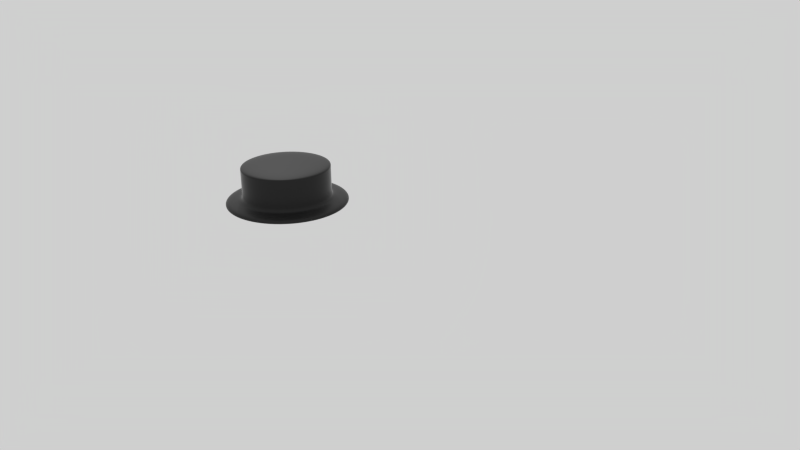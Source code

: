 # Source: VG_Hat.blend  (saved by Blender 2.79.0; exported with 4.5.12 LTS)
import bpy
from mathutils import Matrix  # noqa: F401  (used for matrix-valued properties, if any)

bpy.ops.wm.read_factory_settings(use_empty=True)
scene = bpy.context.scene
scene.name = 'Scene'

# ---- collections
col_collection_1 = bpy.data.collections.new('Collection 1'); scene.collection.children.link(col_collection_1)

# ---- images (referenced by path relative to the original .blend; pixels are not part of the script)
import os
ASSET_DIR = os.environ.get("B2B_ASSET_DIR", "")  # directory of the original .blend (textures are referenced by path, not embedded)
HERE = os.path.dirname(os.path.abspath(__file__))  # packed textures are extracted next to this script under _unpacked/

def load_image(name, relpath, width, height, colorspace="sRGB"):
    """Load a texture the original file referenced (path relative to the .blend, or extracted next to this script)."""
    p = next((c for c in (os.path.join(HERE, relpath), os.path.join(ASSET_DIR, relpath)) if relpath and os.path.exists(c)), "")
    if p:
        img = bpy.data.images.load(p, check_existing=True)
        img.name = name
    else:  # same state as the original file: an image datablock whose file is absent (Cycles renders it pink)
        img = bpy.data.images.new(name, width, height)
        img.source = "FILE"
        img.filepath = "//" + (relpath or name)
    img.colorspace_settings.name = colorspace
    return img
img_red_micro_fiber_cloth_fabric_texture_jpg = load_image('red-micro-fiber-cloth-fabric-texture.jpg', 'red-micro-fiber-cloth-fabric-texture.jpg', 1024, 1024, 'sRGB')

# ---- materials (node trees are filled in below, after node groups)
mat_material_001 = bpy.data.materials.new('Material.001')
mat_material_001.alpha_threshold = 0.0
mat_material_001.diffuse_color = (0.008076, 0.008076, 0.008076, 1.0)
mat_material_001.roughness = 0.5
mat_material_001.specular_intensity = 1.0
mat_material_001.line_color = (0.0, 0.0, 0.0, 1.0)

# ---- material node trees
mat_material_001.use_nodes = True; mat_material_001.node_tree.nodes.clear()
_N = mat_material_001.node_tree.nodes; _L = mat_material_001.node_tree.links
n0 = _N.new('ShaderNodeMixShader'); n0.name = 'Mix Shader'; n0.location = (236, 294)
n1 = _N.new('ShaderNodeOutputMaterial'); n1.name = 'Material Output'; n1.location = (461, 165)
n2 = _N.new('ShaderNodeFresnel'); n2.name = 'Fresnel'; n2.location = (180, 431)
n2.inputs[0].default_value = 1.45
n3 = _N.new('ShaderNodeTexImage'); n3.name = 'Image Texture'; n3.location = (-194, 367)
n3.width = 140
n3.image = img_red_micro_fiber_cloth_fabric_texture_jpg
n4 = _N.new('ShaderNodeBsdfDiffuse'); n4.name = 'Diffuse BSDF'; n4.location = (10, 300)
n4.inputs[0].default_value = (0.005912, 0.005912, 0.005912, 1.0)
n5 = _N.new('ShaderNodeBsdfAnisotropic'); n5.name = 'Glossy BSDF'; n5.location = (-17, 137)
n5.distribution = 'GGX'
n5.inputs[1].default_value = 0.4472
_L.new(n4.outputs[0], n0.inputs[1])
_L.new(n0.outputs[0], n1.inputs[0])
_L.new(n5.outputs[0], n0.inputs[2])
_L.new(n2.outputs[0], n0.inputs[0])
n1.is_active_output = True

# ---- world
world_world = bpy.data.worlds.new('World'); scene.world = world_world
world_world.use_nodes = True; world_world.node_tree.nodes.clear()
_N = world_world.node_tree.nodes; _L = world_world.node_tree.links
n0 = _N.new('ShaderNodeOutputWorld'); n0.name = 'World Output'; n0.location = (300, 300)
n1 = _N.new('ShaderNodeBackground'); n1.name = 'Background'; n1.location = (10, 300)
n1.inputs[0].default_value = (0.6267, 0.6267, 0.6267, 1.0)
_L.new(n1.outputs[0], n0.inputs[0])
n0.is_active_output = True
world_world.color = (0.05088, 0.05088, 0.05088)
world_world.use_sun_shadow = False
world_world.sun_shadow_jitter_overblur = 0.0
world_world.cycles.sampling_method = 'NONE'
world_world.cycles.sample_map_resolution = 256

# ---- cameras
cam_camera = bpy.data.cameras.new('Camera')
cam_camera.clip_end = 100.0
cam_camera.lens = 35.0
cam_camera.sensor_width = 32.0
cam_camera.sensor_height = 18.0
cam_camera.ortho_scale = 7.314
cam_camera.dof.focus_distance = 0.0

# ---- lights
light_lamp = bpy.data.lights.new('Lamp', 'POINT')
light_lamp.transmission_factor = 0.0
light_lamp.cutoff_distance = 30.0
light_lamp.energy = 100.0
light_lamp.shadow_buffer_clip_start = 1.001
light_lamp.shadow_soft_size = 0.1
light_lamp.shadow_maximum_resolution = 0.006
light_lamp.use_absolute_resolution = True
light_lamp.cycles.use_multiple_importance_sampling = False

# ---- meshes
me_cylinder = bpy.data.meshes.new('Cylinder')
me_cylinder.from_pydata([(0.0, 1.0, -1.0), (0.0, 1.0, 1.0), (0.1951, 0.9808, -1.0), (0.1951, 0.9808, 1.0), (0.3827, 0.9239, -1.0), (0.3827, 0.9239, 1.0), (0.5556, 0.8315, -1.0), (0.5556, 0.8315, 1.0), (0.7071, 0.7071, -1.0), (0.7071, 0.7071, 1.0), (0.8315, 0.5556, -1.0), (0.8315, 0.5556, 1.0), (0.9239, 0.3827, -1.0), (0.9239, 0.3827, 1.0), (0.9808, 0.1951, -1.0), (0.9808, 0.1951, 1.0), (1.0, 7.55e-08, -1.0), (1.0, 7.55e-08, 1.0), (0.9808, -0.1951, -1.0), (0.9808, -0.1951, 1.0), (0.9239, -0.3827, -1.0), (0.9239, -0.3827, 1.0), (0.8315, -0.5556, -1.0), (0.8315, -0.5556, 1.0), (0.7071, -0.7071, -1.0), (0.7071, -0.7071, 1.0), (0.5556, -0.8315, -1.0), (0.5556, -0.8315, 1.0), (0.3827, -0.9239, -1.0), (0.3827, -0.9239, 1.0), (0.1951, -0.9808, -1.0), (0.1951, -0.9808, 1.0), (-3.258e-07, -1.0, -1.0), (-3.258e-07, -1.0, 1.0), (-0.1951, -0.9808, -1.0), (-0.1951, -0.9808, 1.0), (-0.3827, -0.9239, -1.0), (-0.3827, -0.9239, 1.0), (-0.5556, -0.8315, -1.0), (-0.5556, -0.8315, 1.0), (-0.7071, -0.7071, -1.0), (-0.7071, -0.7071, 1.0), (-0.8315, -0.5556, -1.0), (-0.8315, -0.5556, 1.0), (-0.9239, -0.3827, -1.0), (-0.9239, -0.3827, 1.0), (-0.9808, -0.1951, -1.0), (-0.9808, -0.1951, 1.0), (-1.0, 9.656e-07, -1.0), (-1.0, 9.656e-07, 1.0), (-0.9808, 0.1951, -1.0), (-0.9808, 0.1951, 1.0), (-0.9239, 0.3827, -1.0), (-0.9239, 0.3827, 1.0), (-0.8315, 0.5556, -1.0), (-0.8315, 0.5556, 1.0), (-0.7071, 0.7071, -1.0), (-0.7071, 0.7071, 1.0), (-0.5556, 0.8315, -1.0), (-0.5556, 0.8315, 1.0), (-0.3827, 0.9239, -1.0), (-0.3827, 0.9239, 1.0), (-0.1951, 0.9808, -1.0), (-0.1951, 0.9808, 1.0), (0.1408, 0.7077, 1.0), (3.306e-08, 0.7216, 1.0), (0.2761, 0.6667, 1.0), (0.4009, 0.6, 1.0), (0.5102, 0.5102, 1.0), (0.6, 0.4009, 1.0), (0.6667, 0.2761, 1.0), (0.7077, 0.1408, 1.0), (0.7216, 1.338e-07, 1.0), (0.7077, -0.1408, 1.0), (0.6667, -0.2761, 1.0), (0.6, -0.4009, 1.0), (0.5102, -0.5102, 1.0), (0.4009, -0.6, 1.0), (0.2761, -0.6667, 1.0), (0.1408, -0.7077, 1.0), (-2.021e-07, -0.7216, 1.0), (-0.1408, -0.7077, 1.0), (-0.2761, -0.6667, 1.0), (-0.4009, -0.6, 1.0), (-0.5102, -0.5102, 1.0), (-0.6, -0.4009, 1.0), (-0.6667, -0.2761, 1.0), (-0.7077, -0.1408, 1.0), (-0.7216, 7.761e-07, 1.0), (-0.7077, 0.1408, 1.0), (-0.6666, 0.2761, 1.0), (-0.6, 0.4009, 1.0), (-0.5102, 0.5102, 1.0), (-0.4009, 0.6, 1.0), (-0.2761, 0.6667, 1.0), (-0.1408, 0.7077, 1.0), (0.1408, 0.7077, 15.13), (3.513e-08, 0.7216, 15.13), (0.2761, 0.6667, 15.13), (0.4009, 0.6, 15.13), (0.5102, 0.5102, 15.13), (0.6, 0.4009, 15.13), (0.6667, 0.2761, 15.13), (0.7077, 0.1408, 15.13), (0.7216, 1.338e-07, 15.13), (0.7077, -0.1408, 15.13), (0.6667, -0.2761, 15.13), (0.6, -0.4009, 15.13), (0.5102, -0.5102, 15.13), (0.4009, -0.6, 15.13), (0.2761, -0.6667, 15.13), (0.1408, -0.7077, 15.13), (-2e-07, -0.7216, 15.13), (-0.1408, -0.7077, 15.13), (-0.2761, -0.6667, 15.13), (-0.4009, -0.6, 15.13), (-0.5102, -0.5102, 15.13), (-0.6, -0.4009, 15.13), (-0.6667, -0.2761, 15.13), (-0.7077, -0.1408, 15.13), (-0.7216, 7.761e-07, 15.13), (-0.7077, 0.1408, 15.13), (-0.6666, 0.2761, 15.13), (-0.6, 0.4009, 15.13), (-0.5102, 0.5102, 15.13), (-0.4009, 0.6, 15.13), (-0.2761, 0.6667, 15.13), (-0.1408, 0.7077, 15.13), (1.018e-08, 0.9143, -1.0), (0.1784, 0.8967, -1.0), (0.3499, 0.8447, -1.0), (0.5079, 0.7602, -1.0), (0.6465, 0.6465, -1.0), (0.7602, 0.5079, -1.0), (0.8447, 0.3499, -1.0), (0.8967, 0.1784, -1.0), (0.9143, 9.346e-08, -1.0), (0.8967, -0.1784, -1.0), (0.8447, -0.3499, -1.0), (0.7602, -0.5079, -1.0), (0.6465, -0.6465, -1.0), (0.5079, -0.7602, -1.0), (0.3499, -0.8447, -1.0), (0.1784, -0.8967, -1.0), (-2.877e-07, -0.9143, -1.0), (-0.1784, -0.8967, -1.0), (-0.3499, -0.8447, -1.0), (-0.5079, -0.7602, -1.0), (-0.6465, -0.6465, -1.0), (-0.7602, -0.5079, -1.0), (-0.8447, -0.3499, -1.0), (-0.8967, -0.1784, -1.0), (-0.9143, 9.072e-07, -1.0), (-0.8967, 0.1784, -1.0), (-0.8447, 0.3499, -1.0), (-0.7602, 0.5079, -1.0), (-0.6465, 0.6465, -1.0), (-0.5079, 0.7602, -1.0), (-0.3499, 0.8447, -1.0), (-0.1784, 0.8967, -1.0), (5.425e-08, 0.6583, -0.5695), (0.1284, 0.6457, -0.5695), (0.2519, 0.6082, -0.5695), (0.3657, 0.5474, -0.5695), (0.4655, 0.4655, -0.5695), (0.5474, 0.3657, -0.5695), (0.6082, 0.2519, -0.5695), (0.6457, 0.1284, -0.5695), (0.6583, 1.497e-07, -0.5695), (0.6457, -0.1284, -0.5695), (0.6082, -0.2519, -0.5695), (0.5474, -0.3657, -0.5695), (0.4655, -0.4655, -0.5695), (0.3657, -0.5474, -0.5695), (0.2519, -0.6082, -0.5695), (0.1284, -0.6457, -0.5695), (-1.603e-07, -0.6583, -0.5695), (-0.1284, -0.6457, -0.5695), (-0.2519, -0.6082, -0.5695), (-0.3657, -0.5474, -0.5695), (-0.4655, -0.4655, -0.5695), (-0.5474, -0.3657, -0.5695), (-0.6082, -0.2519, -0.5695), (-0.6457, -0.1284, -0.5695), (-0.6583, 7.356e-07, -0.5695), (-0.6457, 0.1284, -0.5695), (-0.6082, 0.2519, -0.5695), (-0.5474, 0.3657, -0.5695), (-0.4655, 0.4655, -0.5695), (-0.3657, 0.5474, -0.5695), (-0.2519, 0.6082, -0.5695), (-0.1284, 0.6457, -0.5695), (8.742e-08, 0.4657, 0.2935), (0.09086, 0.4568, 0.2935), (0.1782, 0.4303, 0.2935), (0.2588, 0.3873, 0.2935), (0.3293, 0.3293, 0.2935), (0.3873, 0.2588, 0.2935), (0.4303, 0.1782, 0.2935), (0.4568, 0.09086, 0.2935), (0.4657, 1.92e-07, 0.2935), (0.4568, -0.09086, 0.2935), (0.4303, -0.1782, 0.2935), (0.3873, -0.2588, 0.2935), (0.3293, -0.3293, 0.2935), (0.2588, -0.3873, 0.2935), (0.1782, -0.4303, 0.2935), (0.09086, -0.4568, 0.2935), (-6.434e-08, -0.4657, 0.2935), (-0.09086, -0.4568, 0.2935), (-0.1782, -0.4303, 0.2935), (-0.2588, -0.3873, 0.2935), (-0.3293, -0.3293, 0.2935), (-0.3873, -0.2588, 0.2935), (-0.4303, -0.1782, 0.2935), (-0.4568, -0.09086, 0.2935), (-0.4657, 6.065e-07, 0.2935), (-0.4568, 0.09086, 0.2935), (-0.4303, 0.1782, 0.2935), (-0.3873, 0.2588, 0.2935), (-0.3293, 0.3293, 0.2935), (-0.2588, 0.3873, 0.2935), (-0.1782, 0.4303, 0.2935), (-0.09086, 0.4568, 0.2935), (8.827e-08, 0.4657, 13.41), (0.09086, 0.4568, 13.41), (0.1782, 0.4303, 13.41), (0.2588, 0.3873, 13.41), (0.3293, 0.3293, 13.41), (0.3873, 0.2588, 13.41), (0.4303, 0.1782, 13.41), (0.4568, 0.09086, 13.41), (0.4657, 1.92e-07, 13.41), (0.4568, -0.09086, 13.41), (0.4303, -0.1782, 13.41), (0.3873, -0.2588, 13.41), (0.3293, -0.3293, 13.41), (0.2588, -0.3873, 13.41), (0.1782, -0.4303, 13.41), (0.09086, -0.4568, 13.41), (-6.349e-08, -0.4657, 13.41), (-0.09086, -0.4568, 13.41), (-0.1782, -0.4303, 13.41), (-0.2588, -0.3873, 13.41), (-0.3293, -0.3293, 13.41), (-0.3873, -0.2588, 13.41), (-0.4303, -0.1782, 13.41), (-0.4568, -0.09086, 13.41), (-0.4657, 6.065e-07, 13.41), (-0.4568, 0.09086, 13.41), (-0.4303, 0.1782, 13.41), (-0.3873, 0.2588, 13.41), (-0.3293, 0.3293, 13.41), (-0.2588, 0.3873, 13.41), (-0.1782, 0.4303, 13.41), (-0.09086, 0.4568, 13.41), (-0.1408, 0.7077, 14.36), (-0.2761, 0.6667, 14.36), (-0.6, 0.4009, 14.36), (-0.6666, 0.2761, 14.36), (-0.7077, -0.1408, 14.36), (-0.6667, -0.2761, 14.36), (-0.4009, -0.6, 14.36), (-0.2761, -0.6667, 14.36), (0.4009, 0.6, 14.36), (0.2761, 0.6667, 14.36), (0.1408, -0.7077, 14.36), (0.2761, -0.6667, 14.36), (0.6, -0.4009, 14.36), (0.6667, -0.2761, 14.36), (0.7077, 0.1408, 14.36), (0.6667, 0.2761, 14.36), (3.501e-08, 0.7216, 14.36), (-0.5102, 0.5102, 14.36), (-0.7216, 7.761e-07, 14.36), (-0.5102, -0.5102, 14.36), (0.7216, 1.338e-07, 14.36), (0.5102, 0.5102, 14.36), (-2.001e-07, -0.7216, 14.36), (0.5102, -0.5102, 14.36), (-0.4009, 0.6, 14.36), (-0.7077, 0.1408, 14.36), (-0.6, -0.4009, 14.36), (-0.1408, -0.7077, 14.36), (0.4009, -0.6, 14.36), (0.7077, -0.1408, 14.36), (0.6, 0.4009, 14.36), (0.1408, 0.7077, 14.36), (1.07e-07, 0.2004, 13.41), (0.03909, 0.1965, 13.41), (0.07668, 0.1851, 13.41), (0.1113, 0.1666, 13.41), (0.1417, 0.1417, 13.41), (0.1666, 0.1113, 13.41), (0.1851, 0.07668, 13.41), (0.1965, 0.03909, 13.41), (0.2004, 2.577e-07, 13.41), (0.1965, -0.03909, 13.41), (0.1851, -0.07668, 13.41), (0.1666, -0.1113, 13.41), (0.1417, -0.1417, 13.41), (0.1113, -0.1666, 13.41), (0.07668, -0.1851, 13.41), (0.03909, -0.1965, 13.41), (4.167e-08, -0.2004, 13.41), (-0.03909, -0.1965, 13.41), (-0.07668, -0.1851, 13.41), (-0.1113, -0.1666, 13.41), (-0.1417, -0.1417, 13.41), (-0.1666, -0.1113, 13.41), (-0.1851, -0.07668, 13.41), (-0.1965, -0.03909, 13.41), (-0.2004, 4.361e-07, 13.41), (-0.1965, 0.03909, 13.41), (-0.1851, 0.07668, 13.41), (-0.1666, 0.1113, 13.41), (-0.1417, 0.1417, 13.41), (-0.1113, 0.1666, 13.41), (-0.07668, 0.1851, 13.41), (-0.03909, 0.1965, 13.41), (-0.1408, 0.7077, 2.986), (-0.6, 0.4009, 2.986), (-0.7077, -0.1408, 2.986), (-0.4009, -0.6, 2.986), (0.4009, 0.6, 2.986), (0.1408, -0.7077, 2.986), (0.6, -0.4009, 2.986), (0.7077, 0.1408, 2.986), (3.335e-08, 0.7216, 2.986), (-0.5102, 0.5102, 2.986), (-0.7216, 7.761e-07, 2.986), (-0.5102, -0.5102, 2.986), (0.7216, 1.338e-07, 2.986), (0.5102, 0.5102, 2.986), (-2.018e-07, -0.7216, 2.986), (0.5102, -0.5102, 2.986), (-0.4009, 0.6, 2.986), (-0.7077, 0.1408, 2.986), (-0.6, -0.4009, 2.986), (-0.1408, -0.7077, 2.986), (0.4009, -0.6, 2.986), (0.7077, -0.1408, 2.986), (0.6, 0.4009, 2.986), (0.1408, 0.7077, 2.986), (-0.2761, 0.6667, 2.986), (-0.6666, 0.2761, 2.986), (-0.6667, -0.2761, 2.986), (-0.2761, -0.6667, 2.986), (0.2761, 0.6667, 2.986), (0.2761, -0.6667, 2.986), (0.6667, -0.2761, 2.986), (0.6667, 0.2761, 2.986), (-0.2761, 0.6667, 12.47), (-0.6666, 0.2761, 12.47), (-0.6667, -0.2761, 12.47), (-0.2761, -0.6667, 12.47), (0.2761, 0.6667, 12.47), (0.2761, -0.6667, 12.47), (0.6667, -0.2761, 12.47), (0.6667, 0.2761, 12.47), (-0.1408, 0.7077, 12.47), (-0.6, 0.4009, 12.47), (-0.7077, -0.1408, 12.47), (-0.4009, -0.6, 12.47), (0.4009, 0.6, 12.47), (0.1408, -0.7077, 12.47), (0.6, -0.4009, 12.47), (0.7077, 0.1408, 12.47), (3.474e-08, 0.7216, 12.47), (-0.5102, 0.5102, 12.47), (-0.7216, 7.761e-07, 12.47), (-0.5102, -0.5102, 12.47), (0.7216, 1.338e-07, 12.47), (0.5102, 0.5102, 12.47), (-2.004e-07, -0.7216, 12.47), (0.5102, -0.5102, 12.47), (-0.4009, 0.6, 12.47), (-0.7077, 0.1408, 12.47), (-0.6, -0.4009, 12.47), (-0.1408, -0.7077, 12.47), (0.4009, -0.6, 12.47), (0.7077, -0.1408, 12.47), (0.6, 0.4009, 12.47), (0.1408, 0.7077, 12.47), (0.07162, 0.3601, 15.13), (4.807e-08, 0.3671, 15.13), (0.1405, 0.3392, 15.13), (0.204, 0.3052, 15.13), (0.2596, 0.2596, 15.13), (0.3052, 0.204, 15.13), (0.3392, 0.1405, 15.13), (0.3601, 0.07162, 15.13), (0.3671, 2.053e-07, 15.13), (0.3601, -0.07162, 15.13), (0.3392, -0.1405, 15.13), (0.3052, -0.204, 15.13), (0.2596, -0.2596, 15.13), (0.204, -0.3052, 15.13), (0.1405, -0.3392, 15.13), (0.07162, -0.3601, 15.13), (-7.155e-08, -0.3671, 15.13), (-0.07162, -0.3601, 15.13), (-0.1405, -0.3392, 15.13), (-0.204, -0.3052, 15.13), (-0.2596, -0.2596, 15.13), (-0.3052, -0.204, 15.13), (-0.3392, -0.1405, 15.13), (-0.3601, -0.07162, 15.13), (-0.3671, 5.321e-07, 15.13), (-0.3601, 0.07162, 15.13), (-0.3392, 0.1405, 15.13), (-0.3052, 0.204, 15.13), (-0.2596, 0.2596, 15.13), (-0.204, 0.3052, 15.13), (-0.1405, 0.3392, 15.13), (-0.07162, 0.3601, 15.13), (-0.2588, 0.3873, 1.96), (-0.1782, 0.4303, 1.96), (-0.4568, 0.09086, 1.96), (-0.4303, 0.1782, 1.96), (-0.3873, -0.2588, 1.96), (-0.4303, -0.1782, 1.96), (-0.09086, -0.4568, 1.96), (-0.1782, -0.4303, 1.96), (0.09086, 0.4568, 1.96), (0.1782, 0.4303, 1.96), (0.2588, -0.3873, 1.96), (0.1782, -0.4303, 1.96), (0.4568, -0.09086, 1.96), (0.4303, -0.1782, 1.96), (0.3873, 0.2588, 1.96), (0.4303, 0.1782, 1.96), (-0.09086, 0.4568, 1.96), (-0.3873, 0.2588, 1.96), (-0.4568, -0.09086, 1.96), (-0.2588, -0.3873, 1.96), (0.4568, 0.09086, 1.96), (0.2588, 0.3873, 1.96), (0.09086, -0.4568, 1.96), (0.3873, -0.2588, 1.96), (8.752e-08, 0.4657, 1.96), (-0.3293, 0.3293, 1.96), (-0.4657, 6.065e-07, 1.96), (-0.3293, -0.3293, 1.96), (0.3293, -0.3293, 1.96), (0.4657, 1.92e-07, 1.96), (0.3293, 0.3293, 1.96), (-6.423e-08, -0.4657, 1.96)], [], [(0, 1, 3, 2), (2, 3, 5, 4), (4, 5, 7, 6), (6, 7, 9, 8), (8, 9, 11, 10), (10, 11, 13, 12), (12, 13, 15, 14), (14, 15, 17, 16), (16, 17, 19, 18), (18, 19, 21, 20), (20, 21, 23, 22), (22, 23, 25, 24), (24, 25, 27, 26), (26, 27, 29, 28), (28, 29, 31, 30), (30, 31, 33, 32), (32, 33, 35, 34), (34, 35, 37, 36), (36, 37, 39, 38), (38, 39, 41, 40), (40, 41, 43, 42), (42, 43, 45, 44), (44, 45, 47, 46), (46, 47, 49, 48), (48, 49, 51, 50), (50, 51, 53, 52), (52, 53, 55, 54), (54, 55, 57, 56), (56, 57, 59, 58), (58, 59, 61, 60), (59, 57, 92, 93), (62, 63, 1, 0), (60, 61, 63, 62), (56, 58, 157, 156), (256, 257, 126, 127), (51, 49, 88, 89), (43, 41, 84, 85), (35, 33, 80, 81), (27, 25, 76, 77), (11, 9, 68, 69), (19, 17, 72, 73), (1, 63, 95, 65), (57, 55, 91, 92), (49, 47, 87, 88), (41, 39, 83, 84), (17, 15, 71, 72), (25, 23, 75, 76), (9, 7, 67, 68), (33, 31, 79, 80), (63, 61, 94, 95), (55, 53, 90, 91), (47, 45, 86, 87), (39, 37, 82, 83), (7, 5, 66, 67), (31, 29, 78, 79), (15, 13, 70, 71), (23, 21, 74, 75), (61, 59, 93, 94), (53, 51, 89, 90), (45, 43, 85, 86), (37, 35, 81, 82), (21, 19, 73, 74), (5, 3, 64, 66), (3, 1, 65, 64), (29, 27, 77, 78), (13, 11, 69, 70), (126, 125, 413, 414), (258, 259, 122, 123), (260, 261, 118, 119), (262, 263, 114, 115), (264, 265, 98, 99), (266, 267, 110, 111), (268, 269, 106, 107), (270, 271, 102, 103), (272, 256, 127, 97), (273, 258, 123, 124), (274, 260, 119, 120), (275, 262, 115, 116), (276, 270, 103, 104), (277, 264, 99, 100), (278, 266, 111, 112), (279, 268, 107, 108), (280, 273, 124, 125), (281, 274, 120, 121), (282, 275, 116, 117), (283, 278, 112, 113), (284, 279, 108, 109), (285, 276, 104, 105), (286, 277, 100, 101), (287, 272, 97, 96), (257, 280, 125, 126), (259, 281, 121, 122), (261, 282, 117, 118), (263, 283, 113, 114), (267, 284, 109, 110), (269, 285, 105, 106), (271, 286, 101, 102), (265, 287, 96, 98), (157, 158, 190, 189), (48, 50, 153, 152), (40, 42, 149, 148), (32, 34, 145, 144), (8, 10, 133, 132), (16, 18, 137, 136), (24, 26, 141, 140), (62, 0, 128, 159), (54, 56, 156, 155), (46, 48, 152, 151), (38, 40, 148, 147), (22, 24, 140, 139), (6, 8, 132, 131), (30, 32, 144, 143), (14, 16, 136, 135), (60, 62, 159, 158), (52, 54, 155, 154), (44, 46, 151, 150), (36, 38, 147, 146), (28, 30, 143, 142), (12, 14, 135, 134), (20, 22, 139, 138), (4, 6, 131, 130), (58, 60, 158, 157), (50, 52, 154, 153), (42, 44, 150, 149), (34, 36, 146, 145), (18, 20, 138, 137), (2, 4, 130, 129), (0, 2, 129, 128), (26, 28, 142, 141), (10, 12, 134, 133), (189, 190, 222, 221), (153, 154, 186, 185), (149, 150, 182, 181), (145, 146, 178, 177), (137, 138, 170, 169), (133, 134, 166, 165), (129, 130, 162, 161), (141, 142, 174, 173), (158, 159, 191, 190), (154, 155, 187, 186), (150, 151, 183, 182), (146, 147, 179, 178), (142, 143, 175, 174), (138, 139, 171, 170), (134, 135, 167, 166), (130, 131, 163, 162), (159, 128, 160, 191), (155, 156, 188, 187), (151, 152, 184, 183), (147, 148, 180, 179), (143, 144, 176, 175), (139, 140, 172, 171), (135, 136, 168, 167), (131, 132, 164, 163), (156, 157, 189, 188), (152, 153, 185, 184), (148, 149, 181, 180), (144, 145, 177, 176), (132, 133, 165, 164), (128, 129, 161, 160), (140, 141, 173, 172), (136, 137, 169, 168), (416, 417, 254, 253), (185, 186, 218, 217), (181, 182, 214, 213), (177, 178, 210, 209), (165, 166, 198, 197), (161, 162, 194, 193), (173, 174, 206, 205), (169, 170, 202, 201), (190, 191, 223, 222), (186, 187, 219, 218), (182, 183, 215, 214), (178, 179, 211, 210), (170, 171, 203, 202), (166, 167, 199, 198), (162, 163, 195, 194), (174, 175, 207, 206), (191, 160, 192, 223), (187, 188, 220, 219), (183, 184, 216, 215), (179, 180, 212, 211), (175, 176, 208, 207), (171, 172, 204, 203), (167, 168, 200, 199), (163, 164, 196, 195), (188, 189, 221, 220), (184, 185, 217, 216), (180, 181, 213, 212), (176, 177, 209, 208), (160, 161, 193, 192), (172, 173, 205, 204), (168, 169, 201, 200), (164, 165, 197, 196), (252, 253, 317, 316), (418, 419, 250, 249), (420, 421, 246, 245), (422, 423, 242, 241), (424, 425, 226, 225), (426, 427, 238, 237), (428, 429, 234, 233), (430, 431, 230, 229), (417, 432, 255, 254), (419, 433, 251, 250), (421, 434, 247, 246), (423, 435, 243, 242), (431, 436, 231, 230), (425, 437, 227, 226), (427, 438, 239, 238), (429, 439, 235, 234), (432, 440, 224, 255), (433, 441, 252, 251), (434, 442, 248, 247), (435, 443, 244, 243), (439, 444, 236, 235), (436, 445, 232, 231), (437, 446, 228, 227), (438, 447, 240, 239), (441, 416, 253, 252), (442, 418, 249, 248), (443, 420, 245, 244), (447, 422, 241, 240), (444, 426, 237, 236), (445, 428, 233, 232), (446, 430, 229, 228), (440, 424, 225, 224), (356, 383, 287, 265), (359, 382, 286, 271), (358, 381, 285, 269), (357, 380, 284, 267), (355, 379, 283, 263), (354, 378, 282, 261), (353, 377, 281, 259), (352, 376, 280, 257), (383, 368, 272, 287), (382, 373, 277, 286), (381, 372, 276, 285), (380, 375, 279, 284), (379, 374, 278, 283), (378, 371, 275, 282), (377, 370, 274, 281), (376, 369, 273, 280), (375, 366, 268, 279), (374, 365, 266, 278), (373, 364, 264, 277), (372, 367, 270, 276), (371, 363, 262, 275), (370, 362, 260, 274), (369, 361, 258, 273), (368, 360, 256, 272), (367, 359, 271, 270), (366, 358, 269, 268), (365, 357, 267, 266), (364, 356, 265, 264), (363, 355, 263, 262), (362, 354, 261, 260), (361, 353, 259, 258), (360, 352, 257, 256), (288, 289, 290, 291, 292, 293, 294, 295, 296, 297, 298, 299, 300, 301, 302, 303, 304, 305, 306, 307, 308, 309, 310, 311, 312, 313, 314, 315, 316, 317, 318, 319), (248, 249, 313, 312), (244, 245, 309, 308), (240, 241, 305, 304), (236, 237, 301, 300), (232, 233, 297, 296), (228, 229, 293, 292), (224, 225, 289, 288), (253, 254, 318, 317), (249, 250, 314, 313), (245, 246, 310, 309), (241, 242, 306, 305), (237, 238, 302, 301), (233, 234, 298, 297), (229, 230, 294, 293), (225, 226, 290, 289), (254, 255, 319, 318), (250, 251, 315, 314), (246, 247, 311, 310), (242, 243, 307, 306), (226, 227, 291, 290), (238, 239, 303, 302), (234, 235, 299, 298), (230, 231, 295, 294), (255, 224, 288, 319), (251, 252, 316, 315), (247, 248, 312, 311), (243, 244, 308, 307), (231, 232, 296, 295), (227, 228, 292, 291), (239, 240, 304, 303), (235, 236, 300, 299), (95, 94, 344, 320), (91, 90, 345, 321), (87, 86, 346, 322), (83, 82, 347, 323), (67, 66, 348, 324), (79, 78, 349, 325), (75, 74, 350, 326), (71, 70, 351, 327), (65, 95, 320, 328), (92, 91, 321, 329), (88, 87, 322, 330), (84, 83, 323, 331), (72, 71, 327, 332), (68, 67, 324, 333), (80, 79, 325, 334), (76, 75, 326, 335), (93, 92, 329, 336), (89, 88, 330, 337), (85, 84, 331, 338), (81, 80, 334, 339), (77, 76, 335, 340), (73, 72, 332, 341), (69, 68, 333, 342), (64, 65, 328, 343), (94, 93, 336, 344), (90, 89, 337, 345), (86, 85, 338, 346), (82, 81, 339, 347), (78, 77, 340, 349), (74, 73, 341, 350), (70, 69, 342, 351), (66, 64, 343, 348), (320, 344, 352, 360), (321, 345, 353, 361), (322, 346, 354, 362), (323, 347, 355, 363), (324, 348, 356, 364), (325, 349, 357, 365), (326, 350, 358, 366), (327, 351, 359, 367), (328, 320, 360, 368), (329, 321, 361, 369), (330, 322, 362, 370), (331, 323, 363, 371), (332, 327, 367, 372), (333, 324, 364, 373), (334, 325, 365, 374), (335, 326, 366, 375), (336, 329, 369, 376), (337, 330, 370, 377), (338, 331, 371, 378), (339, 334, 374, 379), (340, 335, 375, 380), (341, 332, 372, 381), (342, 333, 373, 382), (343, 328, 368, 383), (344, 336, 376, 352), (345, 337, 377, 353), (346, 338, 378, 354), (347, 339, 379, 355), (349, 340, 380, 357), (350, 341, 381, 358), (351, 342, 382, 359), (348, 343, 383, 356), (384, 385, 415, 414, 413, 412, 411, 410, 409, 408, 407, 406, 405, 404, 403, 402, 401, 400, 399, 398, 397, 396, 395, 394, 393, 392, 391, 390, 389, 388, 387, 386), (122, 121, 409, 410), (118, 117, 405, 406), (114, 113, 401, 402), (110, 109, 397, 398), (106, 105, 393, 394), (102, 101, 389, 390), (98, 96, 384, 386), (127, 126, 414, 415), (123, 122, 410, 411), (119, 118, 406, 407), (115, 114, 402, 403), (99, 98, 386, 387), (111, 110, 398, 399), (107, 106, 394, 395), (103, 102, 390, 391), (97, 127, 415, 385), (124, 123, 411, 412), (120, 119, 407, 408), (116, 115, 403, 404), (104, 103, 391, 392), (100, 99, 387, 388), (112, 111, 399, 400), (108, 107, 395, 396), (125, 124, 412, 413), (121, 120, 408, 409), (117, 116, 404, 405), (113, 112, 400, 401), (109, 108, 396, 397), (105, 104, 392, 393), (101, 100, 388, 389), (96, 97, 385, 384), (192, 193, 424, 440), (196, 197, 430, 446), (200, 201, 428, 445), (204, 205, 426, 444), (208, 209, 422, 447), (212, 213, 420, 443), (216, 217, 418, 442), (220, 221, 416, 441), (207, 208, 447, 438), (195, 196, 446, 437), (199, 200, 445, 436), (203, 204, 444, 439), (211, 212, 443, 435), (215, 216, 442, 434), (219, 220, 441, 433), (223, 192, 440, 432), (202, 203, 439, 429), (206, 207, 438, 427), (194, 195, 437, 425), (198, 199, 436, 431), (210, 211, 435, 423), (214, 215, 434, 421), (218, 219, 433, 419), (222, 223, 432, 417), (197, 198, 431, 430), (201, 202, 429, 428), (205, 206, 427, 426), (193, 194, 425, 424), (209, 210, 423, 422), (213, 214, 421, 420), (217, 218, 419, 418), (221, 222, 417, 416)])
me_cylinder.polygons.foreach_set('use_smooth', [True] * 418)
_uv = me_cylinder.uv_layers.new(name='UVMap')
_uv.uv.foreach_set('vector', [0.5864, 0.4149, 0.5864, 0.2765, 0.5955, 0.277, 0.5955, 0.4154, 0.5955, 0.4154, 0.5955, 0.277, 0.6033, 0.2776, 0.6033, 0.416, 0.5955, 0.5566, 0.5955, 0.6949, 0.5864, 0.6954, 0.5864, 0.557, 0.5864, 0.557, 0.5864, 0.6954, 0.5762, 0.6958, 0.5762, 0.5574, 0.5762, 0.5574, 0.5762, 0.6958, 0.5654, 0.6959, 0.5654, 0.5575, 0.5654, 0.5575, 0.5654, 0.6959, 0.5544, 0.6959, 0.5544, 0.5575, 0.5544, 0.5575, 0.5544, 0.6959, 0.5436, 0.6958, 0.5436, 0.5574, 0.5436, 0.5574, 0.5436, 0.6958, 0.5335, 0.6954, 0.5335, 0.557, 0.5335, 0.557, 0.5335, 0.6954, 0.5243, 0.6949, 0.5243, 0.5566, 0.5243, 0.5566, 0.5243, 0.6949, 0.5166, 0.6943, 0.5166, 0.556, 0.6667, 0.416, 0.6667, 0.5544, 0.6575, 0.5548, 0.6575, 0.4165, 0.6575, 0.4165, 0.6575, 0.5548, 0.6474, 0.5552, 0.6474, 0.4168, 0.6474, 0.4168, 0.6474, 0.5552, 0.6366, 0.5553, 0.6366, 0.417, 0.6366, 0.417, 0.6366, 0.5553, 0.6256, 0.5553, 0.6256, 0.417, 0.6256, 0.417, 0.6256, 0.5553, 0.6148, 0.5552, 0.6148, 0.4168, 0.6148, 0.4168, 0.6148, 0.5552, 0.6046, 0.5548, 0.6046, 0.4165, 0.6046, 0.4165, 0.6046, 0.5548, 0.5955, 0.5544, 0.5955, 0.416, 0.5955, 0.416, 0.5955, 0.5544, 0.5877, 0.555, 0.5877, 0.4166, 0.5877, 0.4166, 0.5877, 0.555, 0.5786, 0.5555, 0.5786, 0.4171, 0.5786, 0.4171, 0.5786, 0.5555, 0.5684, 0.5558, 0.5684, 0.4174, 0.5684, 0.4174, 0.5684, 0.5558, 0.5576, 0.556, 0.5576, 0.4176, 0.5576, 0.4176, 0.5576, 0.556, 0.5466, 0.556, 0.5466, 0.4176, 0.5466, 0.4176, 0.5466, 0.556, 0.5359, 0.5558, 0.5359, 0.4174, 0.5359, 0.4174, 0.5359, 0.5558, 0.5257, 0.5555, 0.5257, 0.4171, 0.5257, 0.4171, 0.5257, 0.5555, 0.5166, 0.555, 0.5166, 0.4166, 0.5166, 0.416, 0.5166, 0.2776, 0.5243, 0.277, 0.5243, 0.4154, 0.5243, 0.4154, 0.5243, 0.277, 0.5335, 0.2765, 0.5335, 0.4149, 0.5335, 0.4149, 0.5335, 0.2765, 0.5436, 0.2762, 0.5436, 0.4145, 0.5436, 0.4145, 0.5436, 0.2762, 0.5544, 0.276, 0.5544, 0.4144, 0.5544, 0.4144, 0.5544, 0.276, 0.5654, 0.276, 0.5654, 0.4144, 0.5669, 0.138, 0.5561, 0.1353, 0.5606, 0.1169, 0.5684, 0.1188, 0.5762, 0.4145, 0.5762, 0.2762, 0.5864, 0.2765, 0.5864, 0.4149, 0.5654, 0.4144, 0.5654, 0.276, 0.5762, 0.2762, 0.5762, 0.4145, 0.529, 0.163, 0.5368, 0.1534, 0.5398, 0.158, 0.5327, 0.1668, 0.3317, 0.05346, 0.324, 0.05334, 0.324, 0.0, 0.3317, 0.0001219, 0.529, 0.113, 0.5229, 0.1017, 0.5367, 0.09258, 0.5411, 0.1007, 0.5166, 0.0622, 0.5187, 0.04887, 0.5336, 0.05448, 0.5321, 0.0641, 0.5368, 0.0154, 0.5459, 0.007853, 0.5533, 0.02488, 0.5467, 0.03033, 0.5779, 0.0, 0.5887, 0.002652, 0.5841, 0.02112, 0.5763, 0.01921, 0.6282, 0.07579, 0.6261, 0.08913, 0.6111, 0.08352, 0.6127, 0.0739, 0.6157, 0.02501, 0.6218, 0.03632, 0.6081, 0.04542, 0.6037, 0.03726, 0.5988, 0.1301, 0.5887, 0.1353, 0.5841, 0.1169, 0.5915, 0.1131, 0.5561, 0.1353, 0.5459, 0.1301, 0.5533, 0.1131, 0.5606, 0.1169, 0.5229, 0.1017, 0.5187, 0.08913, 0.5336, 0.08352, 0.5367, 0.09258, 0.5187, 0.04887, 0.5229, 0.03632, 0.5367, 0.04542, 0.5336, 0.05448, 0.6218, 0.03632, 0.6261, 0.04887, 0.6111, 0.05448, 0.6081, 0.04542, 0.5887, 0.002652, 0.5988, 0.007853, 0.5915, 0.02488, 0.5841, 0.02112, 0.6261, 0.08913, 0.6218, 0.1017, 0.6081, 0.09258, 0.6111, 0.08352, 0.5459, 0.007853, 0.5561, 0.002652, 0.5606, 0.02112, 0.5533, 0.02488, 0.5887, 0.1353, 0.5779, 0.138, 0.5763, 0.1188, 0.5841, 0.1169, 0.5459, 0.1301, 0.5368, 0.1226, 0.5467, 0.1077, 0.5533, 0.1131, 0.5187, 0.08913, 0.5166, 0.07579, 0.5321, 0.0739, 0.5336, 0.08352, 0.5229, 0.03632, 0.529, 0.02501, 0.5411, 0.03726, 0.5367, 0.04542, 0.6218, 0.1017, 0.6157, 0.113, 0.6037, 0.1007, 0.6081, 0.09258, 0.5561, 0.002652, 0.5669, 0.0, 0.5684, 0.01921, 0.5606, 0.02112, 0.6261, 0.04887, 0.6282, 0.0622, 0.6127, 0.0641, 0.6111, 0.05448, 0.5988, 0.007853, 0.608, 0.0154, 0.5981, 0.03033, 0.5915, 0.02488, 0.5779, 0.138, 0.5669, 0.138, 0.5684, 0.1188, 0.5763, 0.1188, 0.5368, 0.1226, 0.529, 0.113, 0.5411, 0.1007, 0.5467, 0.1077, 0.5166, 0.07579, 0.5166, 0.0622, 0.5321, 0.0641, 0.5321, 0.0739, 0.529, 0.02501, 0.5368, 0.0154, 0.5467, 0.03033, 0.5411, 0.03726, 0.608, 0.0154, 0.6157, 0.02501, 0.6037, 0.03726, 0.5981, 0.03033, 0.6157, 0.113, 0.608, 0.1226, 0.5981, 0.1077, 0.6037, 0.1007, 0.608, 0.1226, 0.5988, 0.1301, 0.5915, 0.1131, 0.5981, 0.1077, 0.5669, 0.0, 0.5779, 0.0, 0.5763, 0.01921, 0.5684, 0.01921, 0.6282, 0.0622, 0.6282, 0.07579, 0.6127, 0.0739, 0.6127, 0.0641, 0.5956, 0.7602, 0.5925, 0.7693, 0.575, 0.7577, 0.5765, 0.7531, 0.3009, 0.0537, 0.2943, 0.05405, 0.2943, 0.0007082, 0.3009, 0.000361, 0.4791, 0.9251, 0.4869, 0.9252, 0.4869, 0.9786, 0.4791, 0.9784, 0.51, 0.9249, 0.5166, 0.9245, 0.5166, 0.9779, 0.51, 0.9782, 0.4148, 0.0537, 0.4082, 0.05405, 0.4082, 0.0007081, 0.4148, 0.000361, 0.3887, 0.05346, 0.3809, 0.05334, 0.3809, 0.0, 0.3887, 0.0001219, 0.3579, 0.0537, 0.3513, 0.05405, 0.3513, 0.0007081, 0.3579, 0.0003609, 0.4457, 0.05346, 0.4379, 0.05334, 0.4379, 0.0, 0.4457, 0.0001219, 0.3391, 0.0537, 0.3317, 0.05346, 0.3317, 0.0001219, 0.3391, 0.000361, 0.3082, 0.05346, 0.3009, 0.0537, 0.3009, 0.000361, 0.3082, 0.0001219, 0.4718, 0.9249, 0.4791, 0.9251, 0.4791, 0.9784, 0.4718, 0.9782, 0.5026, 0.9251, 0.51, 0.9249, 0.51, 0.9782, 0.5026, 0.9784, 0.453, 0.0537, 0.4457, 0.05346, 0.4457, 0.0001219, 0.453, 0.000361, 0.4222, 0.05346, 0.4148, 0.0537, 0.4148, 0.000361, 0.4222, 0.0001219, 0.396, 0.0537, 0.3887, 0.05346, 0.3887, 0.0001219, 0.396, 0.000361, 0.3652, 0.05346, 0.3579, 0.0537, 0.3579, 0.0003609, 0.3652, 0.0001219, 0.316, 0.05334, 0.3082, 0.05346, 0.3082, 0.0001219, 0.316, 0.0, 0.4652, 0.9245, 0.4718, 0.9249, 0.4718, 0.9782, 0.4652, 0.9779, 0.4948, 0.9252, 0.5026, 0.9251, 0.5026, 0.9784, 0.4948, 0.9786, 0.4026, 0.05405, 0.396, 0.0537, 0.396, 0.000361, 0.4026, 0.0007081, 0.373, 0.05334, 0.3652, 0.05346, 0.3652, 0.0001219, 0.373, 0.0, 0.4596, 0.05405, 0.453, 0.0537, 0.453, 0.000361, 0.4596, 0.0007081, 0.4299, 0.05334, 0.4222, 0.05346, 0.4222, 0.0001219, 0.4299, 0.0, 0.3457, 0.05405, 0.3391, 0.0537, 0.3391, 0.000361, 0.3457, 0.0007082, 0.324, 0.05334, 0.316, 0.05334, 0.316, 0.0, 0.324, 0.0, 0.2943, 0.05405, 0.2887, 0.05449, 0.2887, 0.00115, 0.2943, 0.0007082, 0.4869, 0.9252, 0.4948, 0.9252, 0.4948, 0.9786, 0.4869, 0.9786, 0.4082, 0.05449, 0.4026, 0.05405, 0.4026, 0.0007081, 0.4082, 0.00115, 0.3809, 0.05334, 0.373, 0.05334, 0.373, 0.0, 0.3809, 0.0, 0.4652, 0.05449, 0.4596, 0.05405, 0.4596, 0.0007081, 0.4652, 0.00115, 0.4379, 0.05334, 0.4299, 0.05334, 0.4299, 0.0, 0.4379, 0.0, 0.3513, 0.05449, 0.3457, 0.05405, 0.3457, 0.0007082, 0.3513, 0.00115, 0.04467, 1.0, 0.03461, 1.0, 0.03602, 0.9691, 0.04326, 0.9691, 0.5166, 0.2138, 0.5166, 0.2002, 0.5213, 0.2008, 0.5213, 0.2132, 0.5368, 0.2606, 0.529, 0.251, 0.5327, 0.2472, 0.5398, 0.256, 0.5779, 0.276, 0.5669, 0.276, 0.5674, 0.2701, 0.5774, 0.2701, 0.608, 0.1534, 0.6157, 0.163, 0.612, 0.1668, 0.6049, 0.158, 0.6282, 0.2002, 0.6282, 0.2138, 0.6234, 0.2132, 0.6234, 0.2008, 0.6157, 0.251, 0.608, 0.2606, 0.6049, 0.256, 0.612, 0.2472, 0.5561, 0.1406, 0.5669, 0.138, 0.5674, 0.1439, 0.5575, 0.1463, 0.5229, 0.1743, 0.529, 0.163, 0.5327, 0.1668, 0.5272, 0.1771, 0.5187, 0.2271, 0.5166, 0.2138, 0.5213, 0.2132, 0.5233, 0.2254, 0.5459, 0.2681, 0.5368, 0.2606, 0.5398, 0.256, 0.5482, 0.2629, 0.6218, 0.2397, 0.6157, 0.251, 0.612, 0.2472, 0.6176, 0.2369, 0.5988, 0.1459, 0.608, 0.1534, 0.6049, 0.158, 0.5966, 0.1511, 0.5887, 0.2733, 0.5779, 0.276, 0.5774, 0.2701, 0.5873, 0.2677, 0.6261, 0.1869, 0.6282, 0.2002, 0.6234, 0.2008, 0.6215, 0.1886, 0.5459, 0.1459, 0.5561, 0.1406, 0.5575, 0.1463, 0.5482, 0.1511, 0.5187, 0.1869, 0.5229, 0.1743, 0.5272, 0.1771, 0.5233, 0.1886, 0.5229, 0.2397, 0.5187, 0.2271, 0.5233, 0.2254, 0.5272, 0.2369, 0.5561, 0.2733, 0.5459, 0.2681, 0.5482, 0.2629, 0.5575, 0.2677, 0.5988, 0.2681, 0.5887, 0.2733, 0.5873, 0.2677, 0.5966, 0.2629, 0.6218, 0.1743, 0.6261, 0.1869, 0.6215, 0.1886, 0.6176, 0.1771, 0.6261, 0.2271, 0.6218, 0.2397, 0.6176, 0.2369, 0.6215, 0.2254, 0.5887, 0.1406, 0.5988, 0.1459, 0.5966, 0.1511, 0.5873, 0.1463, 0.5368, 0.1534, 0.5459, 0.1459, 0.5482, 0.1511, 0.5398, 0.158, 0.5166, 0.2002, 0.5187, 0.1869, 0.5233, 0.1886, 0.5213, 0.2008, 0.529, 0.251, 0.5229, 0.2397, 0.5272, 0.2369, 0.5327, 0.2472, 0.5669, 0.276, 0.5561, 0.2733, 0.5575, 0.2677, 0.5674, 0.2701, 0.6282, 0.2138, 0.6261, 0.2271, 0.6215, 0.2254, 0.6234, 0.2132, 0.5779, 0.138, 0.5887, 0.1406, 0.5873, 0.1463, 0.5774, 0.1439, 0.5669, 0.138, 0.5779, 0.138, 0.5774, 0.1439, 0.5674, 0.1439, 0.608, 0.2606, 0.5988, 0.2681, 0.5966, 0.2629, 0.6049, 0.256, 0.6157, 0.163, 0.6218, 0.1743, 0.6176, 0.1771, 0.612, 0.1668, 0.04326, 0.9691, 0.03602, 0.9691, 0.03708, 0.9085, 0.0422, 0.9085, 0.07928, 0.9985, 0.07217, 0.9991, 0.06307, 0.9684, 0.06818, 0.968, 0.2511, 0.0, 0.2612, 0.0, 0.2598, 0.03091, 0.2525, 0.03091, 0.1443, 0.0006839, 0.1515, 0.001189, 0.1405, 0.03178, 0.1354, 0.03142, 0.2165, 0.0006838, 0.2236, 0.001188, 0.2127, 0.03178, 0.2076, 0.03142, 0.179, 7.796e-05, 0.189, 0.0, 0.1878, 0.03092, 0.1805, 0.03098, 0.007109, 0.9991, 0.0, 0.9985, 0.0111, 0.968, 0.01622, 0.9684, 0.1068, 7.796e-05, 0.1168, 0.0, 0.1156, 0.03092, 0.1083, 0.03098, 0.03461, 1.0, 0.02476, 0.9998, 0.02892, 0.969, 0.03602, 0.9691, 0.07217, 0.9991, 0.06382, 0.9995, 0.05705, 0.9688, 0.06307, 0.9684, 0.2612, 0.0, 0.2711, 0.0001544, 0.2669, 0.03102, 0.2598, 0.03091, 0.2236, 0.0008972, 0.232, 0.0004574, 0.2388, 0.03124, 0.2327, 0.03156, 0.1168, 0.0, 0.1267, 7.799e-05, 0.1227, 0.03098, 0.1156, 0.03092, 0.07928, 0.001188, 0.08764, 0.0006838, 0.09456, 0.03142, 0.08855, 0.03178, 0.189, 0.0, 0.1989, 7.796e-05, 0.1949, 0.03098, 0.1878, 0.03092, 0.1515, 0.001189, 0.1598, 0.0006839, 0.1667, 0.03142, 0.1607, 0.03178, 0.02476, 0.9998, 0.01547, 0.9995, 0.02224, 0.9688, 0.02892, 0.969, 0.06382, 0.9995, 0.05453, 0.9998, 0.05036, 0.969, 0.05705, 0.9688, 0.2711, 0.0001544, 0.2803, 0.0004574, 0.2736, 0.03124, 0.2669, 0.03102, 0.232, 0.0004574, 0.2413, 0.0001544, 0.2454, 0.03102, 0.2388, 0.03124, 0.1267, 7.799e-05, 0.136, 0.0003089, 0.1294, 0.03115, 0.1227, 0.03098, 0.08764, 0.0006838, 0.09693, 0.0003089, 0.1012, 0.03115, 0.09456, 0.03142, 0.1989, 7.796e-05, 0.2082, 0.0003089, 0.2016, 0.03115, 0.1949, 0.03098, 0.1598, 0.0006839, 0.1691, 0.0003089, 0.1734, 0.03115, 0.1667, 0.03142, 0.05453, 0.9998, 0.04467, 1.0, 0.04326, 0.9691, 0.05036, 0.969, 0.2803, 0.0004574, 0.2887, 0.0008972, 0.2796, 0.03156, 0.2736, 0.03124, 0.2413, 0.0001544, 0.2511, 0.0, 0.2525, 0.03091, 0.2454, 0.03102, 0.136, 0.0003089, 0.1443, 0.0006839, 0.1354, 0.03142, 0.1294, 0.03115, 0.1691, 0.0003089, 0.179, 7.796e-05, 0.1805, 0.03098, 0.1734, 0.03115, 0.01547, 0.9995, 0.007109, 0.9991, 0.01622, 0.9684, 0.02224, 0.9688, 0.09693, 0.0003089, 0.1068, 7.796e-05, 0.1083, 0.03098, 0.1012, 0.03115, 0.2082, 0.0003089, 0.2165, 0.0006838, 0.2076, 0.03142, 0.2016, 0.03115, 0.0422, 0.7933, 0.03708, 0.7933, 0.03708, 0.0007422, 0.0422, 0.0007423, 0.06818, 0.968, 0.06307, 0.9684, 0.05621, 0.9081, 0.05984, 0.9078, 0.2525, 0.03091, 0.2598, 0.03091, 0.2587, 0.09147, 0.2536, 0.09147, 0.1354, 0.03142, 0.1405, 0.03178, 0.1325, 0.09209, 0.1288, 0.09184, 0.1805, 0.03098, 0.1878, 0.03092, 0.187, 0.09149, 0.1819, 0.09153, 0.01622, 0.9684, 0.0111, 0.968, 0.01945, 0.9078, 0.02307, 0.9081, 0.1083, 0.03098, 0.1156, 0.03092, 0.1148, 0.09149, 0.1097, 0.09153, 0.2076, 0.03142, 0.2127, 0.03178, 0.2046, 0.09209, 0.201, 0.09184, 0.03602, 0.9691, 0.02892, 0.969, 0.03206, 0.9085, 0.03708, 0.9085, 0.06307, 0.9684, 0.05705, 0.9688, 0.05196, 0.9083, 0.05621, 0.9081, 0.2598, 0.03091, 0.2669, 0.03102, 0.2638, 0.09155, 0.2587, 0.09147, 0.2327, 0.03156, 0.2388, 0.03124, 0.2439, 0.0917, 0.2396, 0.09193, 0.08855, 0.03178, 0.09456, 0.03142, 0.09996, 0.09184, 0.0957, 0.09209, 0.1878, 0.03092, 0.1949, 0.03098, 0.192, 0.09153, 0.187, 0.09149, 0.1607, 0.03178, 0.1667, 0.03142, 0.1721, 0.09184, 0.1679, 0.09209, 0.1156, 0.03092, 0.1227, 0.03098, 0.1199, 0.09153, 0.1148, 0.09149, 0.02892, 0.969, 0.02224, 0.9688, 0.02733, 0.9083, 0.03206, 0.9085, 0.05705, 0.9688, 0.05036, 0.969, 0.04722, 0.9085, 0.05196, 0.9083, 0.2669, 0.03102, 0.2736, 0.03124, 0.2685, 0.0917, 0.2638, 0.09155, 0.2388, 0.03124, 0.2454, 0.03102, 0.2486, 0.09155, 0.2439, 0.0917, 0.1227, 0.03098, 0.1294, 0.03115, 0.1246, 0.09165, 0.1199, 0.09153, 0.09456, 0.03142, 0.1012, 0.03115, 0.1047, 0.09165, 0.09996, 0.09184, 0.1949, 0.03098, 0.2016, 0.03115, 0.1968, 0.09165, 0.192, 0.09153, 0.1667, 0.03142, 0.1734, 0.03115, 0.1769, 0.09165, 0.1721, 0.09184, 0.05036, 0.969, 0.04326, 0.9691, 0.0422, 0.9085, 0.04722, 0.9085, 0.2736, 0.03124, 0.2796, 0.03156, 0.2727, 0.09193, 0.2685, 0.0917, 0.2454, 0.03102, 0.2525, 0.03091, 0.2536, 0.09147, 0.2486, 0.09155, 0.1294, 0.03115, 0.1354, 0.03142, 0.1288, 0.09184, 0.1246, 0.09165, 0.02224, 0.9688, 0.01622, 0.9684, 0.02307, 0.9081, 0.02733, 0.9083, 0.1012, 0.03115, 0.1083, 0.03098, 0.1097, 0.09153, 0.1047, 0.09165, 0.2016, 0.03115, 0.2076, 0.03142, 0.201, 0.09184, 0.1968, 0.09165, 0.1734, 0.03115, 0.1805, 0.03098, 0.1819, 0.09153, 0.1769, 0.09165, 0.6291, 0.5572, 0.6338, 0.5596, 0.6268, 0.5758, 0.6248, 0.5748, 0.05984, 0.7925, 0.05621, 0.7928, 0.05621, 0.0002852, 0.05984, 0.0, 0.2536, 0.2067, 0.2587, 0.2067, 0.2587, 0.9993, 0.2536, 0.9993, 0.1294, 0.2071, 0.1331, 0.2074, 0.1371, 0.9999, 0.1335, 0.9996, 0.02307, 0.7928, 0.01945, 0.7925, 0.01945, 0.0, 0.02307, 0.0002852, 0.1103, 0.2068, 0.1154, 0.2068, 0.1194, 0.9993, 0.1143, 0.9993, 0.2016, 0.2071, 0.2052, 0.2074, 0.2093, 0.9999, 0.2056, 0.9996, 0.1825, 0.2068, 0.1876, 0.2068, 0.1916, 0.9993, 0.1865, 0.9993, 0.03708, 0.7933, 0.03206, 0.7932, 0.03206, 0.0006636, 0.03708, 0.0007422, 0.05621, 0.7928, 0.05196, 0.793, 0.05196, 0.0005093, 0.05621, 0.0002852, 0.2587, 0.2067, 0.2638, 0.2068, 0.2638, 0.9993, 0.2587, 0.9993, 0.2396, 0.2072, 0.2439, 0.207, 0.2439, 0.9995, 0.2396, 0.9997, 0.1876, 0.2068, 0.1926, 0.2068, 0.1966, 0.9993, 0.1916, 0.9993, 0.1685, 0.2074, 0.1727, 0.2071, 0.1767, 0.9996, 0.1725, 0.9999, 0.1154, 0.2068, 0.1204, 0.2068, 0.1245, 0.9993, 0.1194, 0.9993, 0.09629, 0.2074, 0.1005, 0.2071, 0.1046, 0.9996, 0.1003, 0.9999, 0.03206, 0.7932, 0.02733, 0.793, 0.02733, 0.0005093, 0.03206, 0.0006636, 0.05196, 0.793, 0.04722, 0.7932, 0.04722, 0.0006635, 0.05196, 0.0005093, 0.2638, 0.2068, 0.2685, 0.207, 0.2685, 0.9995, 0.2638, 0.9993, 0.2439, 0.207, 0.2486, 0.2068, 0.2486, 0.9993, 0.2439, 0.9995, 0.1005, 0.2071, 0.1053, 0.2069, 0.1093, 0.9994, 0.1046, 0.9996, 0.1926, 0.2068, 0.1974, 0.2069, 0.2014, 0.9994, 0.1966, 0.9993, 0.1727, 0.2071, 0.1775, 0.2069, 0.1815, 0.9994, 0.1767, 0.9996, 0.1204, 0.2068, 0.1252, 0.2069, 0.1292, 0.9994, 0.1245, 0.9993, 0.04722, 0.7932, 0.0422, 0.7933, 0.0422, 0.0007423, 0.04722, 0.0006635, 0.2685, 0.207, 0.2727, 0.2072, 0.2727, 0.9997, 0.2685, 0.9995, 0.2486, 0.2068, 0.2536, 0.2067, 0.2536, 0.9993, 0.2486, 0.9993, 0.1252, 0.2069, 0.1294, 0.2071, 0.1335, 0.9996, 0.1292, 0.9994, 0.1053, 0.2069, 0.1103, 0.2068, 0.1143, 0.9993, 0.1093, 0.9994, 0.1974, 0.2069, 0.2016, 0.2071, 0.2056, 0.9996, 0.2014, 0.9994, 0.1775, 0.2069, 0.1825, 0.2068, 0.1865, 0.9993, 0.1815, 0.9994, 0.02733, 0.793, 0.02307, 0.7928, 0.02307, 0.0002852, 0.02733, 0.0005093, 0.3513, 0.1857, 0.3457, 0.1852, 0.3457, 0.05405, 0.3513, 0.05449, 0.4379, 0.1845, 0.4299, 0.1845, 0.4299, 0.05334, 0.4379, 0.05334, 0.4652, 0.1857, 0.4596, 0.1852, 0.4596, 0.05405, 0.4652, 0.05449, 0.3809, 0.1845, 0.373, 0.1845, 0.373, 0.05334, 0.3809, 0.05334, 0.4082, 0.1857, 0.4026, 0.1852, 0.4026, 0.05405, 0.4082, 0.05449, 0.4869, 0.794, 0.4948, 0.794, 0.4948, 0.9252, 0.4869, 0.9252, 0.2943, 0.1852, 0.2887, 0.1857, 0.2887, 0.05449, 0.2943, 0.05405, 0.324, 0.1845, 0.316, 0.1845, 0.316, 0.05334, 0.324, 0.05334, 0.3457, 0.1852, 0.3391, 0.1849, 0.3391, 0.0537, 0.3457, 0.05405, 0.4299, 0.1845, 0.4222, 0.1846, 0.4222, 0.05346, 0.4299, 0.05334, 0.4596, 0.1852, 0.453, 0.1849, 0.453, 0.0537, 0.4596, 0.05405, 0.373, 0.1845, 0.3652, 0.1846, 0.3652, 0.05346, 0.373, 0.05334, 0.4026, 0.1852, 0.396, 0.1849, 0.396, 0.0537, 0.4026, 0.05405, 0.4948, 0.794, 0.5026, 0.7939, 0.5026, 0.9251, 0.4948, 0.9252, 0.4652, 0.7933, 0.4718, 0.7937, 0.4718, 0.9249, 0.4652, 0.9245, 0.316, 0.1845, 0.3082, 0.1846, 0.3082, 0.05346, 0.316, 0.05334, 0.3652, 0.1846, 0.3579, 0.1849, 0.3579, 0.0537, 0.3652, 0.05346, 0.396, 0.1849, 0.3887, 0.1846, 0.3887, 0.05346, 0.396, 0.0537, 0.4222, 0.1846, 0.4148, 0.1849, 0.4148, 0.0537, 0.4222, 0.05346, 0.453, 0.1849, 0.4457, 0.1846, 0.4457, 0.05346, 0.453, 0.0537, 0.5026, 0.7939, 0.51, 0.7937, 0.51, 0.9249, 0.5026, 0.9251, 0.4718, 0.7937, 0.4791, 0.7939, 0.4791, 0.9251, 0.4718, 0.9249, 0.3082, 0.1846, 0.3009, 0.1849, 0.3009, 0.0537, 0.3082, 0.05346, 0.3391, 0.1849, 0.3317, 0.1846, 0.3317, 0.05346, 0.3391, 0.0537, 0.4457, 0.1846, 0.4379, 0.1845, 0.4379, 0.05334, 0.4457, 0.05346, 0.3579, 0.1849, 0.3513, 0.1852, 0.3513, 0.05405, 0.3579, 0.0537, 0.3887, 0.1846, 0.3809, 0.1845, 0.3809, 0.05334, 0.3887, 0.05346, 0.4148, 0.1849, 0.4082, 0.1852, 0.4082, 0.05405, 0.4148, 0.0537, 0.51, 0.7937, 0.5166, 0.7933, 0.5166, 0.9245, 0.51, 0.9249, 0.4791, 0.7939, 0.4869, 0.794, 0.4869, 0.9252, 0.4791, 0.9251, 0.3009, 0.1849, 0.2943, 0.1852, 0.2943, 0.05405, 0.3009, 0.0537, 0.3317, 0.1846, 0.324, 0.1845, 0.324, 0.05334, 0.3317, 0.05346, 0.6314, 0.5815, 0.6323, 0.5841, 0.6327, 0.5867, 0.6327, 0.5894, 0.6323, 0.5921, 0.6314, 0.5946, 0.6302, 0.5969, 0.6286, 0.5988, 0.6268, 0.6003, 0.6248, 0.6014, 0.6226, 0.6019, 0.6204, 0.6019, 0.6182, 0.6014, 0.6162, 0.6003, 0.6144, 0.5988, 0.6128, 0.5969, 0.6116, 0.5946, 0.6107, 0.5921, 0.6103, 0.5894, 0.6103, 0.5867, 0.6107, 0.5841, 0.6116, 0.5815, 0.6128, 0.5793, 0.6144, 0.5773, 0.6162, 0.5758, 0.6182, 0.5748, 0.6204, 0.5743, 0.6226, 0.5743, 0.6248, 0.5748, 0.6268, 0.5758, 0.6286, 0.5773, 0.6302, 0.5793, 0.6092, 0.5596, 0.6139, 0.5572, 0.6182, 0.5748, 0.6162, 0.5758, 0.5965, 0.5787, 0.5985, 0.5729, 0.6116, 0.5815, 0.6107, 0.5841, 0.5985, 0.6033, 0.5965, 0.5975, 0.6107, 0.5921, 0.6116, 0.5946, 0.6139, 0.619, 0.6092, 0.6166, 0.6162, 0.6003, 0.6182, 0.6014, 0.6338, 0.6166, 0.6291, 0.619, 0.6248, 0.6014, 0.6268, 0.6003, 0.6465, 0.5975, 0.6445, 0.6033, 0.6314, 0.5946, 0.6323, 0.5921, 0.6445, 0.5729, 0.6465, 0.5787, 0.6323, 0.5841, 0.6314, 0.5815, 0.6338, 0.5596, 0.6381, 0.5631, 0.6286, 0.5773, 0.6268, 0.5758, 0.6139, 0.5572, 0.6189, 0.556, 0.6204, 0.5743, 0.6182, 0.5748, 0.5985, 0.5729, 0.6013, 0.5676, 0.6128, 0.5793, 0.6116, 0.5815, 0.5965, 0.5975, 0.5955, 0.5913, 0.6103, 0.5894, 0.6107, 0.5921, 0.6092, 0.6166, 0.6049, 0.613, 0.6144, 0.5988, 0.6162, 0.6003, 0.6291, 0.619, 0.6241, 0.6202, 0.6226, 0.6019, 0.6248, 0.6014, 0.6445, 0.6033, 0.6417, 0.6086, 0.6302, 0.5969, 0.6314, 0.5946, 0.6465, 0.5787, 0.6475, 0.5849, 0.6327, 0.5867, 0.6323, 0.5841, 0.6381, 0.5631, 0.6417, 0.5676, 0.6302, 0.5793, 0.6286, 0.5773, 0.6189, 0.556, 0.6241, 0.556, 0.6226, 0.5743, 0.6204, 0.5743, 0.6013, 0.5676, 0.6049, 0.5631, 0.6144, 0.5773, 0.6128, 0.5793, 0.5955, 0.5913, 0.5955, 0.5849, 0.6103, 0.5867, 0.6103, 0.5894, 0.6475, 0.5849, 0.6475, 0.5913, 0.6327, 0.5894, 0.6327, 0.5867, 0.6049, 0.613, 0.6013, 0.6086, 0.6128, 0.5969, 0.6144, 0.5988, 0.6241, 0.6202, 0.6189, 0.6202, 0.6204, 0.6019, 0.6226, 0.6019, 0.6417, 0.6086, 0.6381, 0.613, 0.6286, 0.5988, 0.6302, 0.5969, 0.6417, 0.5676, 0.6445, 0.5729, 0.6314, 0.5815, 0.6302, 0.5793, 0.6241, 0.556, 0.6291, 0.5572, 0.6248, 0.5748, 0.6226, 0.5743, 0.6049, 0.5631, 0.6092, 0.5596, 0.6162, 0.5758, 0.6144, 0.5773, 0.5955, 0.5849, 0.5965, 0.5787, 0.6107, 0.5841, 0.6103, 0.5867, 0.6381, 0.613, 0.6338, 0.6166, 0.6268, 0.6003, 0.6286, 0.5988, 0.6475, 0.5913, 0.6465, 0.5975, 0.6323, 0.5921, 0.6327, 0.5894, 0.6013, 0.6086, 0.5985, 0.6033, 0.6116, 0.5946, 0.6128, 0.5969, 0.6189, 0.6202, 0.6139, 0.619, 0.6182, 0.6014, 0.6204, 0.6019, 0.3317, 0.978, 0.324, 0.9779, 0.324, 0.8404, 0.3317, 0.8405, 0.3009, 0.9782, 0.2943, 0.9786, 0.2943, 0.8411, 0.3009, 0.8408, 0.4791, 0.0005862, 0.4869, 0.0007081, 0.4869, 0.1381, 0.4791, 0.138, 0.51, 0.0003471, 0.5166, 0.0, 0.5166, 0.1374, 0.51, 0.1378, 0.4148, 0.9782, 0.4082, 0.9786, 0.4082, 0.8411, 0.4148, 0.8408, 0.3887, 0.978, 0.3809, 0.9779, 0.3809, 0.8404, 0.3887, 0.8405, 0.3579, 0.9782, 0.3513, 0.9786, 0.3513, 0.8411, 0.3579, 0.8408, 0.4457, 0.978, 0.4379, 0.9779, 0.4379, 0.8404, 0.4457, 0.8405, 0.3391, 0.9782, 0.3317, 0.978, 0.3317, 0.8405, 0.3391, 0.8408, 0.3082, 0.978, 0.3009, 0.9782, 0.3009, 0.8408, 0.3082, 0.8405, 0.4718, 0.0003471, 0.4791, 0.0005862, 0.4791, 0.138, 0.4718, 0.1378, 0.5026, 0.0005862, 0.51, 0.0003471, 0.51, 0.1378, 0.5026, 0.138, 0.453, 0.9782, 0.4457, 0.978, 0.4457, 0.8405, 0.453, 0.8408, 0.4222, 0.978, 0.4148, 0.9782, 0.4148, 0.8408, 0.4222, 0.8405, 0.396, 0.9782, 0.3887, 0.978, 0.3887, 0.8405, 0.396, 0.8408, 0.3652, 0.978, 0.3579, 0.9782, 0.3579, 0.8408, 0.3652, 0.8405, 0.316, 0.9779, 0.3082, 0.978, 0.3082, 0.8405, 0.316, 0.8404, 0.4652, 0.0, 0.4718, 0.0003471, 0.4718, 0.1378, 0.4652, 0.1374, 0.4948, 0.0007081, 0.5026, 0.0005862, 0.5026, 0.138, 0.4948, 0.1381, 0.4026, 0.9786, 0.396, 0.9782, 0.396, 0.8408, 0.4026, 0.8411, 0.373, 0.9779, 0.3652, 0.978, 0.3652, 0.8405, 0.373, 0.8404, 0.4596, 0.9786, 0.453, 0.9782, 0.453, 0.8408, 0.4596, 0.8411, 0.4299, 0.9779, 0.4222, 0.978, 0.4222, 0.8405, 0.4299, 0.8404, 0.3457, 0.9786, 0.3391, 0.9782, 0.3391, 0.8408, 0.3457, 0.8411, 0.324, 0.9779, 0.316, 0.9779, 0.316, 0.8404, 0.324, 0.8404, 0.2943, 0.9786, 0.2887, 0.979, 0.2887, 0.8416, 0.2943, 0.8411, 0.4869, 0.0007081, 0.4948, 0.0007081, 0.4948, 0.1381, 0.4869, 0.1381, 0.4082, 0.979, 0.4026, 0.9786, 0.4026, 0.8411, 0.4082, 0.8416, 0.3809, 0.9779, 0.373, 0.9779, 0.373, 0.8404, 0.3809, 0.8404, 0.4652, 0.979, 0.4596, 0.9786, 0.4596, 0.8411, 0.4652, 0.8416, 0.4379, 0.9779, 0.4299, 0.9779, 0.4299, 0.8404, 0.4379, 0.8404, 0.3513, 0.979, 0.3457, 0.9786, 0.3457, 0.8411, 0.3513, 0.8416, 0.3317, 0.8405, 0.324, 0.8404, 0.324, 0.1845, 0.3317, 0.1846, 0.3009, 0.8408, 0.2943, 0.8411, 0.2943, 0.1852, 0.3009, 0.1849, 0.4791, 0.138, 0.4869, 0.1381, 0.4869, 0.794, 0.4791, 0.7939, 0.51, 0.1378, 0.5166, 0.1374, 0.5166, 0.7933, 0.51, 0.7937, 0.4148, 0.8408, 0.4082, 0.8411, 0.4082, 0.1852, 0.4148, 0.1849, 0.3887, 0.8405, 0.3809, 0.8404, 0.3809, 0.1845, 0.3887, 0.1846, 0.3579, 0.8408, 0.3513, 0.8411, 0.3513, 0.1852, 0.3579, 0.1849, 0.4457, 0.8405, 0.4379, 0.8404, 0.4379, 0.1845, 0.4457, 0.1846, 0.3391, 0.8408, 0.3317, 0.8405, 0.3317, 0.1846, 0.3391, 0.1849, 0.3082, 0.8405, 0.3009, 0.8408, 0.3009, 0.1849, 0.3082, 0.1846, 0.4718, 0.1378, 0.4791, 0.138, 0.4791, 0.7939, 0.4718, 0.7937, 0.5026, 0.138, 0.51, 0.1378, 0.51, 0.7937, 0.5026, 0.7939, 0.453, 0.8408, 0.4457, 0.8405, 0.4457, 0.1846, 0.453, 0.1849, 0.4222, 0.8405, 0.4148, 0.8408, 0.4148, 0.1849, 0.4222, 0.1846, 0.396, 0.8408, 0.3887, 0.8405, 0.3887, 0.1846, 0.396, 0.1849, 0.3652, 0.8405, 0.3579, 0.8408, 0.3579, 0.1849, 0.3652, 0.1846, 0.316, 0.8404, 0.3082, 0.8405, 0.3082, 0.1846, 0.316, 0.1845, 0.4652, 0.1374, 0.4718, 0.1378, 0.4718, 0.7937, 0.4652, 0.7933, 0.4948, 0.1381, 0.5026, 0.138, 0.5026, 0.7939, 0.4948, 0.794, 0.4026, 0.8411, 0.396, 0.8408, 0.396, 0.1849, 0.4026, 0.1852, 0.373, 0.8404, 0.3652, 0.8405, 0.3652, 0.1846, 0.373, 0.1845, 0.4596, 0.8411, 0.453, 0.8408, 0.453, 0.1849, 0.4596, 0.1852, 0.4299, 0.8404, 0.4222, 0.8405, 0.4222, 0.1846, 0.4299, 0.1845, 0.3457, 0.8411, 0.3391, 0.8408, 0.3391, 0.1849, 0.3457, 0.1852, 0.324, 0.8404, 0.316, 0.8404, 0.316, 0.1845, 0.324, 0.1845, 0.2943, 0.8411, 0.2887, 0.8416, 0.2887, 0.1857, 0.2943, 0.1852, 0.4869, 0.1381, 0.4948, 0.1381, 0.4948, 0.794, 0.4869, 0.794, 0.4082, 0.8416, 0.4026, 0.8411, 0.4026, 0.1852, 0.4082, 0.1857, 0.3809, 0.8404, 0.373, 0.8404, 0.373, 0.1845, 0.3809, 0.1845, 0.4652, 0.8416, 0.4596, 0.8411, 0.4596, 0.1852, 0.4652, 0.1857, 0.4379, 0.8404, 0.4299, 0.8404, 0.4299, 0.1845, 0.4379, 0.1845, 0.3513, 0.8416, 0.3457, 0.8411, 0.3457, 0.1852, 0.3513, 0.1857, 0.5765, 0.7383, 0.5773, 0.7432, 0.5773, 0.7482, 0.5765, 0.7531, 0.575, 0.7577, 0.5728, 0.7619, 0.5699, 0.7654, 0.5665, 0.7682, 0.5628, 0.7701, 0.5589, 0.771, 0.5548, 0.771, 0.5509, 0.7701, 0.5471, 0.7682, 0.5438, 0.7654, 0.5409, 0.7619, 0.5387, 0.7577, 0.5371, 0.7531, 0.5363, 0.7482, 0.5363, 0.7432, 0.5371, 0.7383, 0.5387, 0.7337, 0.5409, 0.7296, 0.5438, 0.726, 0.5471, 0.7233, 0.5509, 0.7214, 0.5548, 0.7204, 0.5589, 0.7204, 0.5628, 0.7214, 0.5665, 0.7233, 0.5699, 0.726, 0.5728, 0.7296, 0.575, 0.7337, 0.5759, 0.7898, 0.5686, 0.7936, 0.5628, 0.7701, 0.5665, 0.7682, 0.5451, 0.7936, 0.5378, 0.7898, 0.5471, 0.7682, 0.5509, 0.7701, 0.5211, 0.7693, 0.5181, 0.7602, 0.5371, 0.7531, 0.5387, 0.7577, 0.5181, 0.7312, 0.5211, 0.7221, 0.5387, 0.7337, 0.5371, 0.7383, 0.5378, 0.7016, 0.5451, 0.6978, 0.5509, 0.7214, 0.5471, 0.7233, 0.5686, 0.6978, 0.5759, 0.7016, 0.5665, 0.7233, 0.5628, 0.7214, 0.5925, 0.7221, 0.5956, 0.7312, 0.5765, 0.7383, 0.575, 0.7337, 0.5971, 0.7506, 0.5956, 0.7602, 0.5765, 0.7531, 0.5773, 0.7482, 0.5825, 0.7844, 0.5759, 0.7898, 0.5665, 0.7682, 0.5699, 0.7654, 0.5529, 0.7955, 0.5451, 0.7936, 0.5509, 0.7701, 0.5548, 0.771, 0.5255, 0.7775, 0.5211, 0.7693, 0.5387, 0.7577, 0.5409, 0.7619, 0.5881, 0.714, 0.5925, 0.7221, 0.575, 0.7337, 0.5728, 0.7296, 0.5166, 0.7408, 0.5181, 0.7312, 0.5371, 0.7383, 0.5363, 0.7432, 0.5312, 0.707, 0.5378, 0.7016, 0.5471, 0.7233, 0.5438, 0.726, 0.5608, 0.6959, 0.5686, 0.6978, 0.5628, 0.7214, 0.5589, 0.7204, 0.5971, 0.7408, 0.5971, 0.7506, 0.5773, 0.7482, 0.5773, 0.7432, 0.5881, 0.7775, 0.5825, 0.7844, 0.5699, 0.7654, 0.5728, 0.7619, 0.5608, 0.7955, 0.5529, 0.7955, 0.5548, 0.771, 0.5589, 0.771, 0.5312, 0.7844, 0.5255, 0.7775, 0.5409, 0.7619, 0.5438, 0.7654, 0.5529, 0.6959, 0.5608, 0.6959, 0.5589, 0.7204, 0.5548, 0.7204, 0.5825, 0.707, 0.5881, 0.714, 0.5728, 0.7296, 0.5699, 0.726, 0.5166, 0.7506, 0.5166, 0.7408, 0.5363, 0.7432, 0.5363, 0.7482, 0.5255, 0.714, 0.5312, 0.707, 0.5438, 0.726, 0.5409, 0.7296, 0.5925, 0.7693, 0.5881, 0.7775, 0.5728, 0.7619, 0.575, 0.7577, 0.5686, 0.7936, 0.5608, 0.7955, 0.5589, 0.771, 0.5628, 0.7701, 0.5378, 0.7898, 0.5312, 0.7844, 0.5438, 0.7654, 0.5471, 0.7682, 0.5181, 0.7602, 0.5166, 0.7506, 0.5363, 0.7482, 0.5371, 0.7531, 0.5211, 0.7221, 0.5255, 0.714, 0.5409, 0.7296, 0.5387, 0.7337, 0.5451, 0.6978, 0.5529, 0.6959, 0.5548, 0.7204, 0.5509, 0.7214, 0.5759, 0.7016, 0.5825, 0.707, 0.5699, 0.726, 0.5665, 0.7233, 0.5956, 0.7312, 0.5971, 0.7408, 0.5773, 0.7432, 0.5765, 0.7383, 0.02733, 0.9083, 0.02307, 0.9081, 0.02307, 0.7928, 0.02733, 0.793, 0.1769, 0.09165, 0.1819, 0.09153, 0.1825, 0.2068, 0.1775, 0.2069, 0.1968, 0.09165, 0.201, 0.09184, 0.2016, 0.2071, 0.1974, 0.2069, 0.1047, 0.09165, 0.1097, 0.09153, 0.1103, 0.2068, 0.1053, 0.2069, 0.1246, 0.09165, 0.1288, 0.09184, 0.1294, 0.2071, 0.1252, 0.2069, 0.2486, 0.09155, 0.2536, 0.09147, 0.2536, 0.2067, 0.2486, 0.2068, 0.2685, 0.0917, 0.2727, 0.09193, 0.2727, 0.2072, 0.2685, 0.207, 0.04722, 0.9085, 0.0422, 0.9085, 0.0422, 0.7933, 0.04722, 0.7932, 0.1199, 0.09153, 0.1246, 0.09165, 0.1252, 0.2069, 0.1204, 0.2068, 0.1721, 0.09184, 0.1769, 0.09165, 0.1775, 0.2069, 0.1727, 0.2071, 0.192, 0.09153, 0.1968, 0.09165, 0.1974, 0.2069, 0.1926, 0.2068, 0.09996, 0.09184, 0.1047, 0.09165, 0.1053, 0.2069, 0.1005, 0.2071, 0.2439, 0.0917, 0.2486, 0.09155, 0.2486, 0.2068, 0.2439, 0.207, 0.2638, 0.09155, 0.2685, 0.0917, 0.2685, 0.207, 0.2638, 0.2068, 0.05196, 0.9083, 0.04722, 0.9085, 0.04722, 0.7932, 0.05196, 0.793, 0.03206, 0.9085, 0.02733, 0.9083, 0.02733, 0.793, 0.03206, 0.7932, 0.0957, 0.09209, 0.09996, 0.09184, 0.1005, 0.2071, 0.09629, 0.2074, 0.1148, 0.09149, 0.1199, 0.09153, 0.1204, 0.2068, 0.1154, 0.2068, 0.1679, 0.09209, 0.1721, 0.09184, 0.1727, 0.2071, 0.1685, 0.2074, 0.187, 0.09149, 0.192, 0.09153, 0.1926, 0.2068, 0.1876, 0.2068, 0.2396, 0.09193, 0.2439, 0.0917, 0.2439, 0.207, 0.2396, 0.2072, 0.2587, 0.09147, 0.2638, 0.09155, 0.2638, 0.2068, 0.2587, 0.2067, 0.05621, 0.9081, 0.05196, 0.9083, 0.05196, 0.793, 0.05621, 0.7928, 0.03708, 0.9085, 0.03206, 0.9085, 0.03206, 0.7932, 0.03708, 0.7933, 0.1819, 0.09153, 0.187, 0.09149, 0.1876, 0.2068, 0.1825, 0.2068, 0.201, 0.09184, 0.2046, 0.09209, 0.2052, 0.2074, 0.2016, 0.2071, 0.1097, 0.09153, 0.1148, 0.09149, 0.1154, 0.2068, 0.1103, 0.2068, 0.02307, 0.9081, 0.01945, 0.9078, 0.01945, 0.7925, 0.02307, 0.7928, 0.1288, 0.09184, 0.1325, 0.09209, 0.1331, 0.2074, 0.1294, 0.2071, 0.2536, 0.09147, 0.2587, 0.09147, 0.2587, 0.2067, 0.2536, 0.2067, 0.05984, 0.9078, 0.05621, 0.9081, 0.05621, 0.7928, 0.05984, 0.7925, 0.0422, 0.9085, 0.03708, 0.9085, 0.03708, 0.7933, 0.0422, 0.7933])
me_cylinder.materials.append(mat_material_001)
me_cylinder.use_remesh_preserve_volume = False
me_cylinder.use_remesh_preserve_attributes = False
me_cylinder.use_mirror_vertex_groups = False
me_cylinder.update()

# ---- objects
ob_cylinder = bpy.data.objects.new('Cylinder', me_cylinder)
ob_lamp = bpy.data.objects.new('Lamp', light_lamp)
ob_camera = bpy.data.objects.new('Camera', cam_camera)

# ---- transforms, parenting, visibility, modifiers, constraints
ob_cylinder.location = (0.0, -0.3778, 0.0)
ob_cylinder.scale = (1.29, 1.29, 0.05048)
ob_cylinder.lineart.crease_threshold = 0.0
_m = ob_cylinder.modifiers.new('Subsurf', 'SUBSURF')
_m.uv_smooth = 'PRESERVE_CORNERS'
_m.quality = 2
_m.show_only_control_edges = False
ob_lamp.location = (4.076, 1.005, 5.904)
ob_lamp.rotation_euler = (0.6503, 0.05522, 1.866)
ob_lamp.lock_rotations_4d = False
ob_lamp.empty_display_type = 'ARROWS'
ob_lamp.color = (0.0, 0.0, 0.0, 0.0)
ob_lamp.lineart.crease_threshold = 0.0
ob_camera.location = (-16.64, -4.649, 6.561)
ob_camera.rotation_euler = (1.172, 0.01014, -1.46)
ob_camera.lock_rotations_4d = False
ob_camera.empty_display_type = 'ARROWS'
ob_camera.color = (0.0, 0.0, 0.0, 0.0)
ob_camera.display_type = 'WIRE'
ob_camera.lineart.crease_threshold = 0.0

# ---- collection membership
col_collection_1.objects.link(ob_cylinder)
col_collection_1.objects.link(ob_lamp)
col_collection_1.objects.link(ob_camera)

# ---- scene / render settings (as saved in the file)
scene.camera = ob_camera
scene.frame_start = 1; scene.frame_end = 250; scene.frame_set(1)
scene.render.engine = 'CYCLES'
scene.render.image_settings.file_format = 'JPEG'
scene.render.resolution_percentage = 50
scene.render.dither_intensity = 0.0
scene.cycles.use_denoising = False
scene.cycles.samples = 100
scene.cycles.sampling_pattern = 'TABULATED_SOBOL'
scene.cycles.light_sampling_threshold = 0.0
scene.cycles.use_adaptive_sampling = False
scene.cycles.use_light_tree = False
scene.cycles.blur_glossy = 0.0
scene.cycles.pixel_filter_type = 'GAUSSIAN'
scene.cycles.sample_clamp_indirect = 0.0
scene.view_settings.view_transform = 'Standard'
bpy.context.view_layer.update()
